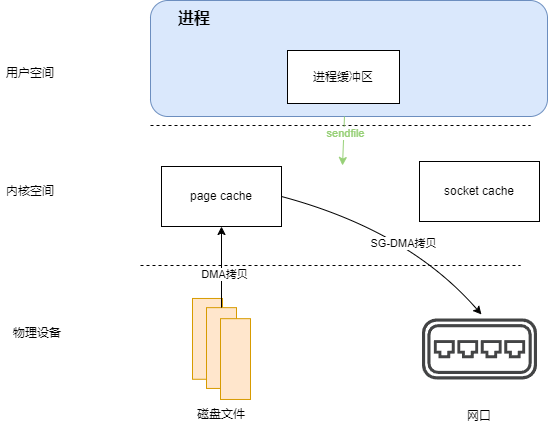

The diagram above was exported from draw.io. Its source (the exported page's mxGraphModel, read from the mxfile embedded in the PNG):
<mxGraphModel dx="1426" dy="785" grid="0" gridSize="10" guides="1" tooltips="1" connect="1" arrows="1" fold="1" page="1" pageScale="1" pageWidth="827" pageHeight="1169" math="0" shadow="0">
  <root>
    <mxCell id="0" />
    <mxCell id="1" parent="0" />
    <mxCell id="AqbXTXuOq95UFiyFRUzI-1" value="" style="rounded=1;whiteSpace=wrap;html=1;fillColor=#dae8fc;strokeColor=#6c8ebf;" vertex="1" parent="1">
      <mxGeometry x="261" y="205" width="397" height="116" as="geometry" />
    </mxCell>
    <mxCell id="AqbXTXuOq95UFiyFRUzI-2" value="进程缓冲区" style="rounded=0;whiteSpace=wrap;html=1;" vertex="1" parent="1">
      <mxGeometry x="398" y="255" width="112" height="53" as="geometry" />
    </mxCell>
    <mxCell id="AqbXTXuOq95UFiyFRUzI-3" value="" style="endArrow=none;dashed=1;html=1;rounded=0;" edge="1" parent="1">
      <mxGeometry width="50" height="50" relative="1" as="geometry">
        <mxPoint x="261" y="330" as="sourcePoint" />
        <mxPoint x="641" y="330" as="targetPoint" />
      </mxGeometry>
    </mxCell>
    <mxCell id="AqbXTXuOq95UFiyFRUzI-4" value="用户空间" style="text;html=1;align=center;verticalAlign=middle;whiteSpace=wrap;rounded=0;" vertex="1" parent="1">
      <mxGeometry x="111" y="263" width="60" height="30" as="geometry" />
    </mxCell>
    <mxCell id="AqbXTXuOq95UFiyFRUzI-5" value="内核空间" style="text;html=1;align=center;verticalAlign=middle;whiteSpace=wrap;rounded=0;" vertex="1" parent="1">
      <mxGeometry x="111" y="381" width="60" height="30" as="geometry" />
    </mxCell>
    <mxCell id="AqbXTXuOq95UFiyFRUzI-8" value="page cache" style="rounded=0;whiteSpace=wrap;html=1;" vertex="1" parent="1">
      <mxGeometry x="272" y="371" width="120" height="60" as="geometry" />
    </mxCell>
    <mxCell id="AqbXTXuOq95UFiyFRUzI-9" value="" style="endArrow=none;dashed=1;html=1;rounded=0;" edge="1" parent="1">
      <mxGeometry width="50" height="50" relative="1" as="geometry">
        <mxPoint x="251" y="470" as="sourcePoint" />
        <mxPoint x="631" y="470" as="targetPoint" />
      </mxGeometry>
    </mxCell>
    <mxCell id="AqbXTXuOq95UFiyFRUzI-10" value="" style="group" vertex="1" connectable="0" parent="1">
      <mxGeometry x="303" y="502.97" width="58" height="101" as="geometry" />
    </mxCell>
    <mxCell id="AqbXTXuOq95UFiyFRUzI-11" value="" style="rounded=0;whiteSpace=wrap;html=1;fillColor=#ffe6cc;strokeColor=#d79b00;" vertex="1" parent="AqbXTXuOq95UFiyFRUzI-10">
      <mxGeometry width="30" height="80.8" as="geometry" />
    </mxCell>
    <mxCell id="AqbXTXuOq95UFiyFRUzI-12" value="" style="rounded=0;whiteSpace=wrap;html=1;fillColor=#ffe6cc;strokeColor=#d79b00;" vertex="1" parent="AqbXTXuOq95UFiyFRUzI-10">
      <mxGeometry x="14" y="9.181818181818182" width="30" height="80.8" as="geometry" />
    </mxCell>
    <mxCell id="AqbXTXuOq95UFiyFRUzI-13" value="" style="rounded=0;whiteSpace=wrap;html=1;fillColor=#ffe6cc;strokeColor=#d79b00;" vertex="1" parent="AqbXTXuOq95UFiyFRUzI-10">
      <mxGeometry x="28" y="20.2" width="30" height="80.8" as="geometry" />
    </mxCell>
    <mxCell id="AqbXTXuOq95UFiyFRUzI-14" value="" style="endArrow=classic;html=1;rounded=0;entryX=0.5;entryY=1;entryDx=0;entryDy=0;exitX=0.5;exitY=0;exitDx=0;exitDy=0;" edge="1" parent="1" source="AqbXTXuOq95UFiyFRUzI-12" target="AqbXTXuOq95UFiyFRUzI-8">
      <mxGeometry width="50" height="50" relative="1" as="geometry">
        <mxPoint x="332" y="508" as="sourcePoint" />
        <mxPoint x="461" y="364" as="targetPoint" />
      </mxGeometry>
    </mxCell>
    <mxCell id="AqbXTXuOq95UFiyFRUzI-15" value="DMA拷贝" style="edgeLabel;html=1;align=center;verticalAlign=middle;resizable=0;points=[];" vertex="1" connectable="0" parent="AqbXTXuOq95UFiyFRUzI-14">
      <mxGeometry x="-0.1688" y="-2" relative="1" as="geometry">
        <mxPoint as="offset" />
      </mxGeometry>
    </mxCell>
    <mxCell id="AqbXTXuOq95UFiyFRUzI-18" value="socket cache" style="rounded=0;whiteSpace=wrap;html=1;" vertex="1" parent="1">
      <mxGeometry x="530" y="366" width="120" height="60" as="geometry" />
    </mxCell>
    <mxCell id="AqbXTXuOq95UFiyFRUzI-19" value="" style="sketch=0;pointerEvents=1;shadow=0;dashed=0;html=1;strokeColor=none;fillColor=#434445;aspect=fixed;labelPosition=center;verticalLabelPosition=bottom;verticalAlign=top;align=center;outlineConnect=0;shape=mxgraph.vvd.virtual_switch;" vertex="1" parent="1">
      <mxGeometry x="532.5" y="523" width="115" height="60.95" as="geometry" />
    </mxCell>
    <mxCell id="AqbXTXuOq95UFiyFRUzI-20" value="物理设备" style="text;html=1;align=center;verticalAlign=middle;whiteSpace=wrap;rounded=0;" vertex="1" parent="1">
      <mxGeometry x="118" y="523" width="60" height="30" as="geometry" />
    </mxCell>
    <mxCell id="AqbXTXuOq95UFiyFRUzI-21" value="磁盘文件" style="text;html=1;align=center;verticalAlign=middle;whiteSpace=wrap;rounded=0;" vertex="1" parent="1">
      <mxGeometry x="302" y="603.97" width="60" height="30" as="geometry" />
    </mxCell>
    <mxCell id="AqbXTXuOq95UFiyFRUzI-22" value="网口" style="text;html=1;align=center;verticalAlign=middle;whiteSpace=wrap;rounded=0;" vertex="1" parent="1">
      <mxGeometry x="560" y="606" width="60" height="30" as="geometry" />
    </mxCell>
    <mxCell id="AqbXTXuOq95UFiyFRUzI-23" value="&lt;font size=&quot;1&quot; style=&quot;&quot;&gt;&lt;b style=&quot;font-size: 16px;&quot;&gt;进程&lt;/b&gt;&lt;/font&gt;" style="text;html=1;align=center;verticalAlign=middle;whiteSpace=wrap;rounded=0;" vertex="1" parent="1">
      <mxGeometry x="275" y="208" width="60" height="30" as="geometry" />
    </mxCell>
    <mxCell id="AqbXTXuOq95UFiyFRUzI-26" value="" style="endArrow=classic;html=1;rounded=0;exitX=0.184;exitY=1.009;exitDx=0;exitDy=0;exitPerimeter=0;entryX=0.5;entryY=0;entryDx=0;entryDy=0;strokeColor=#97D077;" edge="1" parent="1">
      <mxGeometry width="50" height="50" relative="1" as="geometry">
        <mxPoint x="455" y="321" as="sourcePoint" />
        <mxPoint x="453" y="370" as="targetPoint" />
      </mxGeometry>
    </mxCell>
    <mxCell id="AqbXTXuOq95UFiyFRUzI-27" value="&lt;font color=&quot;#97d077&quot;&gt;sendfile&lt;/font&gt;" style="edgeLabel;html=1;align=center;verticalAlign=middle;resizable=0;points=[];" vertex="1" connectable="0" parent="AqbXTXuOq95UFiyFRUzI-26">
      <mxGeometry x="-0.3492" y="1" relative="1" as="geometry">
        <mxPoint as="offset" />
      </mxGeometry>
    </mxCell>
    <mxCell id="AqbXTXuOq95UFiyFRUzI-32" value="" style="endArrow=classic;html=1;rounded=0;exitX=1;exitY=0.5;exitDx=0;exitDy=0;entryX=0.517;entryY=-0.066;entryDx=0;entryDy=0;entryPerimeter=0;strokeColor=default;curved=1;" edge="1" parent="1" source="AqbXTXuOq95UFiyFRUzI-8" target="AqbXTXuOq95UFiyFRUzI-19">
      <mxGeometry width="50" height="50" relative="1" as="geometry">
        <mxPoint x="387" y="429" as="sourcePoint" />
        <mxPoint x="437" y="379" as="targetPoint" />
        <Array as="points">
          <mxPoint x="519" y="435" />
        </Array>
      </mxGeometry>
    </mxCell>
    <mxCell id="AqbXTXuOq95UFiyFRUzI-33" value="SG-DMA拷贝" style="edgeLabel;html=1;align=center;verticalAlign=middle;resizable=0;points=[];" vertex="1" connectable="0" parent="AqbXTXuOq95UFiyFRUzI-32">
      <mxGeometry x="0.131" y="-12" relative="1" as="geometry">
        <mxPoint as="offset" />
      </mxGeometry>
    </mxCell>
  </root>
</mxGraphModel>